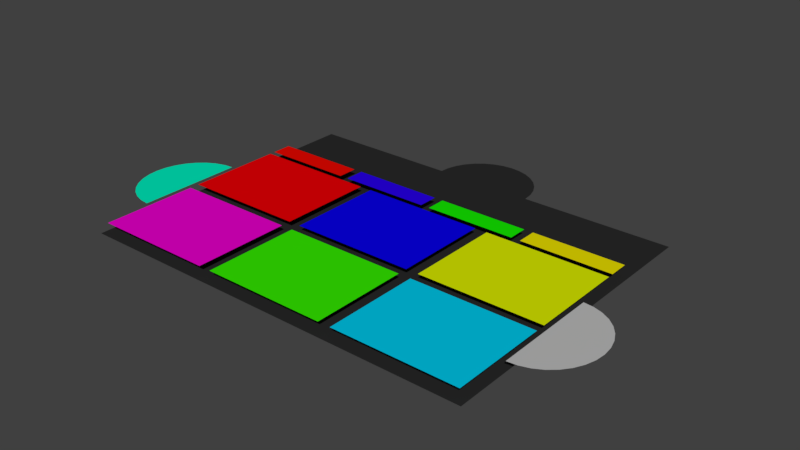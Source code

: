 # Source: MainHud.blend  (saved by Blender 2.79.0; exported with 4.5.12 LTS)
import bpy
from mathutils import Matrix  # noqa: F401  (used for matrix-valued properties, if any)

bpy.ops.wm.read_factory_settings(use_empty=True)
scene = bpy.context.scene
scene.name = 'Scene'

# ---- collections
col_collection_1 = bpy.data.collections.new('Collection 1'); scene.collection.children.link(col_collection_1)

# ---- materials (node trees are filled in below, after node groups)
mat_material_011 = bpy.data.materials.new('Material.011')
mat_material_011.alpha_threshold = 0.0
mat_material_011.use_transparent_shadow = False
mat_material_011.diffuse_color = (0.8, 0.002836, 0.0, 1.0)
mat_material_011.roughness = 0.5
mat_material_012 = bpy.data.materials.new('Material.012')
mat_material_012.alpha_threshold = 0.0
mat_material_012.use_transparent_shadow = False
mat_material_012.diffuse_color = (0.02237, 0.0, 0.8, 1.0)
mat_material_012.roughness = 0.5
mat_material_013 = bpy.data.materials.new('Material.013')
mat_material_013.alpha_threshold = 0.0
mat_material_013.use_transparent_shadow = False
mat_material_013.diffuse_color = (0.008082, 0.8, 0.0, 1.0)
mat_material_013.roughness = 0.5
mat_material_014 = bpy.data.materials.new('Material.014')
mat_material_014.alpha_threshold = 0.0
mat_material_014.use_transparent_shadow = False
mat_material_014.diffuse_color = (0.8, 0.7119, 0.0, 1.0)
mat_material_014.roughness = 0.5
mat_material_003 = bpy.data.materials.new('Material.003')
mat_material_003.alpha_threshold = 0.0
mat_material_003.use_transparent_shadow = False
mat_material_003.diffuse_color = (0.8, 0.0, 0.001708, 1.0)
mat_material_003.roughness = 0.5
mat_material_004 = bpy.data.materials.new('Material.004')
mat_material_004.alpha_threshold = 0.0
mat_material_004.use_transparent_shadow = False
mat_material_004.diffuse_color = (0.002783, 0.0, 0.8, 1.0)
mat_material_004.roughness = 0.5
mat_material_005 = bpy.data.materials.new('Material.005')
mat_material_005.alpha_threshold = 0.0
mat_material_005.use_transparent_shadow = False
mat_material_005.diffuse_color = (0.6802, 0.8, 0.0, 1.0)
mat_material_005.roughness = 0.5
mat_material_006 = bpy.data.materials.new('Material.006')
mat_material_006.alpha_threshold = 0.0
mat_material_006.use_transparent_shadow = False
mat_material_006.diffuse_color = (0.8, 0.0, 0.588, 1.0)
mat_material_006.roughness = 0.5
mat_material_007 = bpy.data.materials.new('Material.007')
mat_material_007.alpha_threshold = 0.0
mat_material_007.use_transparent_shadow = False
mat_material_007.diffuse_color = (0.03578, 0.8, 0.0, 1.0)
mat_material_007.roughness = 0.5
mat_material_008 = bpy.data.materials.new('Material.008')
mat_material_008.alpha_threshold = 0.0
mat_material_008.use_transparent_shadow = False
mat_material_008.diffuse_color = (0.0, 0.563, 0.8, 1.0)
mat_material_008.roughness = 0.5
mat_material_009 = bpy.data.materials.new('Material.009')
mat_material_009.alpha_threshold = 0.0
mat_material_009.use_transparent_shadow = False
mat_material_009.diffuse_color = (0.0, 0.8, 0.4856, 1.0)
mat_material_009.roughness = 0.5
mat_material_010 = bpy.data.materials.new('Material.010')
mat_material_010.alpha_threshold = 0.0
mat_material_010.use_transparent_shadow = False
mat_material_010.diffuse_color = (0.4902, 0.4902, 0.4902, 1.0)
mat_material_010.roughness = 0.5
mat_material_001 = bpy.data.materials.new('Material.001')
mat_material_001.alpha_threshold = 0.0
mat_material_001.use_transparent_shadow = False
mat_material_001.diffuse_color = (0.02309, 0.02309, 0.02309, 1.0)
mat_material_001.roughness = 0.5
mat_material_001.specular_intensity = 1.0

# ---- material node trees

# ---- world
world_world = bpy.data.worlds.new('World'); scene.world = world_world
world_world.color = (0.05088, 0.05088, 0.05088)
world_world.use_sun_shadow = False
world_world.sun_shadow_jitter_overblur = 0.0
world_world.cycles.sampling_method = 'MANUAL'

# ---- meshes
me_plane_003 = bpy.data.meshes.new('Plane.003')
me_plane_003.from_pydata([(-4.3, -1.0, 0.0), (-2.3, -1.0, 0.0), (-4.3, 1.0, 0.0), (-2.3, 1.0, 0.0), (-2.1, -1.0, 0.0), (-0.1, -1.0, 0.0), (-2.1, 1.0, 0.0), (-0.1, 1.0, 0.0), (0.1, -1.0, 0.0), (2.1, -1.0, 0.0), (0.1, 1.0, 0.0), (2.1, 1.0, 0.0), (2.3, -1.0, 0.0), (4.3, -1.0, 0.0), (2.3, 1.0, 0.0), (4.3, 1.0, 0.0)], [], [(0, 1, 3, 2), (4, 5, 7, 6), (8, 9, 11, 10), (12, 13, 15, 14)])
me_plane_003.polygons.foreach_set('material_index', [0, 1, 2, 3])
_uv = me_plane_003.uv_layers.new(name='UVMap')
_uv.uv.foreach_set('vector', [9.998e-05, 0.0001, 0.9999, 9.998e-05, 0.9999, 0.9999, 9.998e-05, 0.9999, 0.0001001, 9.998e-05, 0.9999, 9.998e-05, 0.9999, 0.9999, 9.998e-05, 0.9999, 9.998e-05, 0.0001002, 0.9999, 9.998e-05, 0.9999, 0.9999, 0.0001, 0.9999, 9.998e-05, 9.998e-05, 0.9999, 9.998e-05, 0.9999, 0.9999, 9.998e-05, 0.9999])
me_plane_003.materials.append(mat_material_011)
me_plane_003.materials.append(mat_material_012)
me_plane_003.materials.append(mat_material_013)
me_plane_003.materials.append(mat_material_014)
me_plane_003.use_remesh_preserve_volume = False
me_plane_003.use_remesh_preserve_attributes = False
me_plane_003.use_mirror_vertex_groups = False
me_plane_003.update()
me_plane_002 = bpy.data.meshes.new('Plane.002')
me_plane_002.from_pydata([(-3.2, -2.384e-07, 0.0), (-1.2, -2.384e-07, 0.0), (-3.2, 2.0, 0.0), (-1.2, 2.0, 0.0), (-1.0, -2.384e-07, 0.0), (1.0, -2.384e-07, 0.0), (-1.0, 2.0, 0.0), (1.0, 2.0, 0.0), (1.2, -2.384e-07, 0.0), (3.2, -2.384e-07, 0.0), (1.2, 2.0, 0.0), (3.2, 2.0, 0.0), (-3.2, 2.2, 0.0), (-1.2, 2.2, 0.0), (-3.2, 4.2, 0.0), (-1.2, 4.2, 0.0), (-1.0, 2.2, 0.0), (1.0, 2.2, 0.0), (-1.0, 4.2, 0.0), (1.0, 4.2, 0.0), (1.2, 2.2, 0.0), (3.2, 2.2, 0.0), (1.2, 4.2, 0.0), (3.2, 4.2, 0.0), (3.282, 3.205, 0.0), (3.282, 0.9947, 0.0), (3.442, 1.016, 0.0), (3.596, 1.079, 0.0), (3.738, 1.181, 0.0), (3.862, 1.318, 0.0), (3.964, 1.486, 0.0), (4.04, 1.677, 0.0), (4.087, 1.884, 0.0), (4.103, 2.1, 0.0), (4.087, 2.316, 0.0), (4.04, 2.523, 0.0), (3.964, 2.714, 0.0), (3.862, 2.882, 0.0), (3.738, 3.019, 0.0), (3.596, 3.121, 0.0), (3.442, 3.184, 0.0), (-3.282, 0.9947, 0.0), (-3.282, 3.205, 0.0), (-3.442, 3.184, 0.0), (-3.596, 3.121, 0.0), (-3.738, 3.019, 0.0), (-3.862, 2.882, 0.0), (-3.964, 2.714, 0.0), (-4.04, 2.523, 0.0), (-4.087, 2.316, 0.0), (-4.103, 2.1, 0.0), (-4.087, 1.884, 0.0), (-4.04, 1.677, 0.0), (-3.964, 1.486, 0.0), (-3.862, 1.318, 0.0), (-3.738, 1.181, 0.0), (-3.596, 1.079, 0.0), (-3.442, 1.016, 0.0)], [], [(0, 1, 3, 2), (4, 5, 7, 6), (8, 9, 11, 10), (12, 13, 15, 14), (16, 17, 19, 18), (20, 21, 23, 22), (25, 26, 27, 28, 29, 30, 31, 32, 33, 34, 35, 36, 37, 38, 39, 40, 24), (42, 43, 44, 45, 46, 47, 48, 49, 50, 51, 52, 53, 54, 55, 56, 57, 41)])
me_plane_002.polygons.foreach_set('material_index', [3, 4, 5, 0, 1, 2, 7, 6])
_uv = me_plane_002.uv_layers.new(name='UVMap')
_uv.uv.foreach_set('vector', [0.0001001, 9.998e-05, 0.9999, 9.998e-05, 0.9999, 0.9999, 9.998e-05, 0.9999, 0.0001, 9.998e-05, 0.9999, 9.998e-05, 0.9999, 0.9999, 9.998e-05, 0.9999, 9.998e-05, 0.0001001, 0.9999, 9.998e-05, 0.9999, 0.9999, 9.998e-05, 0.9999, 0.0001001, 9.998e-05, 0.9999, 9.998e-05, 0.9999, 0.9999, 9.998e-05, 0.9999, 0.0001, 9.998e-05, 0.9999, 9.998e-05, 0.9999, 0.9999, 9.998e-05, 0.9999, 9.998e-05, 0.0001001, 0.9999, 9.998e-05, 0.9999, 0.9999, 9.998e-05, 0.9999, 6.089e-05, 6.098e-05, 0.07247, 0.009667, 0.1421, 0.03812, 0.2063, 0.08432, 0.2625, 0.1465, 0.3087, 0.2223, 0.343, 0.3087, 0.3641, 0.4025, 0.3712, 0.5, 0.3641, 0.5975, 0.3429, 0.6913, 0.3087, 0.7778, 0.2625, 0.8535, 0.2063, 0.9157, 0.1421, 0.9619, 0.07247, 0.9903, 6.104e-05, 0.9999, 0.3712, 0.9999, 0.2988, 0.9903, 0.2292, 0.9619, 0.165, 0.9157, 0.1088, 0.8535, 0.06261, 0.7778, 0.02831, 0.6913, 0.007193, 0.5975, 6.092e-05, 0.5, 0.007192, 0.4025, 0.02831, 0.3087, 0.06261, 0.2222, 0.1088, 0.1465, 0.165, 0.08432, 0.2292, 0.03812, 0.2988, 0.009667, 0.3712, 6.092e-05])
me_plane_002.materials.append(mat_material_003)
me_plane_002.materials.append(mat_material_004)
me_plane_002.materials.append(mat_material_005)
me_plane_002.materials.append(mat_material_006)
me_plane_002.materials.append(mat_material_007)
me_plane_002.materials.append(mat_material_008)
me_plane_002.materials.append(mat_material_009)
me_plane_002.materials.append(mat_material_010)
me_plane_002.use_remesh_preserve_volume = False
me_plane_002.use_remesh_preserve_attributes = False
me_plane_002.use_mirror_vertex_groups = False
me_plane_002.update()
me_plane_001 = bpy.data.meshes.new('Plane.001')
me_plane_001.from_pydata([(-1.0, -1.0, 0.0), (1.0, -1.0, 0.0), (-1.0, 2.0, 0.0), (1.0, 2.0, 0.0), (0.0, 2.5, 0.0), (-0.04877, 2.49, 0.0), (-0.09567, 2.462, 0.0), (-0.1389, 2.416, 0.0), (-0.1768, 2.354, 0.0), (-0.2079, 2.278, 0.0), (-0.231, 2.191, 0.0), (-0.2452, 2.098, 0.0), (-0.25, 2.0, 0.0), (0.25, 2.0, 0.0), (0.2452, 2.098, 0.0), (0.231, 2.191, 0.0), (0.2079, 2.278, 0.0), (0.1768, 2.354, 0.0), (0.1389, 2.416, 0.0), (0.09567, 2.462, 0.0), (0.04877, 2.49, 0.0)], [], [(1, 3, 13, 14, 15, 16, 17, 18, 19, 20, 4, 5, 6, 7, 8, 9, 10, 11, 12, 2, 0)])
_uv = me_plane_001.uv_layers.new(name='UVMap')
_uv.uv.foreach_set('vector', [1.0, 0.0, 1.0, 0.8571, 0.625, 0.8571, 0.6226, 0.885, 0.6155, 0.9118, 0.6039, 0.9365, 0.5884, 0.9582, 0.5694, 0.9759, 0.5478, 0.9891, 0.5244, 0.9973, 0.5, 1.0, 0.4756, 0.9973, 0.4522, 0.9891, 0.4306, 0.9759, 0.4116, 0.9582, 0.3961, 0.9365, 0.3845, 0.9118, 0.3774, 0.885, 0.375, 0.8571, 5.96e-08, 0.8571, 0.0, 5.96e-08])
me_plane_001.materials.append(mat_material_001)
me_plane_001.use_remesh_preserve_volume = False
me_plane_001.use_remesh_preserve_attributes = False
me_plane_001.use_mirror_vertex_groups = False
me_plane_001.update()

# ---- objects
ob_plane_002 = bpy.data.objects.new('Plane.002', me_plane_003)
ob_plane = bpy.data.objects.new('Plane', me_plane_002)
ob_plane_001 = bpy.data.objects.new('Plane.001', me_plane_001)

# ---- transforms, parenting, visibility, modifiers, constraints
ob_plane_002.location = (0.0, -1.588, 0.2)
ob_plane_002.scale = (0.907, 0.2, 1.0)
ob_plane_002.lineart.crease_threshold = 0.0
ob_plane.location = (-2.384e-07, -5.9, 0.2)
ob_plane.scale = (1.219, 0.9524, 1.0)
ob_plane.lineart.crease_threshold = 0.0
ob_plane_001.location = (0.0, -4.0, 0.0)
ob_plane_001.scale = (4.0, 2.0, 1.0)
ob_plane_001.lineart.crease_threshold = 0.0

# ---- collection membership
col_collection_1.objects.link(ob_plane_002)
col_collection_1.objects.link(ob_plane)
col_collection_1.objects.link(ob_plane_001)

# ---- scene / render settings (as saved in the file)
scene.frame_start = 1; scene.frame_end = 250; scene.frame_set(14)
scene.render.engine = 'BLENDER_EEVEE_NEXT'
scene.render.resolution_percentage = 50
scene.render.dither_intensity = 0.0
scene.cycles.use_denoising = False
scene.cycles.samples = 128
scene.cycles.sampling_pattern = 'TABULATED_SOBOL'
scene.cycles.use_adaptive_sampling = False
scene.cycles.use_light_tree = False
scene.cycles.blur_glossy = 0.0
scene.cycles.sample_clamp_indirect = 0.0
scene.view_settings.view_transform = 'Standard'
bpy.context.view_layer.update()

# ---- added for rendering (the .blend has no active camera and no usable light): camera, sun
cam_auto = bpy.data.cameras.new('AutoCamera')
cam_auto.lens = 50.0
cam_auto.sensor_width = 36.0
cam_auto.clip_end = 1000.0
ob_auto_camera = bpy.data.objects.new('AutoCamera', cam_auto)
scene.collection.objects.link(ob_auto_camera)
ob_auto_camera.location = (11.2953, -16.0544, 9.13626)
ob_auto_camera.rotation_euler = (1.09748, -7.21219e-08, 0.694738)
scene.camera = ob_auto_camera
light_auto_sun = bpy.data.lights.new('AutoSun', 'SUN')
light_auto_sun.energy = 3.0
light_auto_sun.angle = 0.0523599
ob_auto_sun = bpy.data.objects.new('AutoSun', light_auto_sun)
scene.collection.objects.link(ob_auto_sun)
ob_auto_sun.rotation_euler = (0.872665, 0.174533, 0.523599)
bpy.context.view_layer.update()

